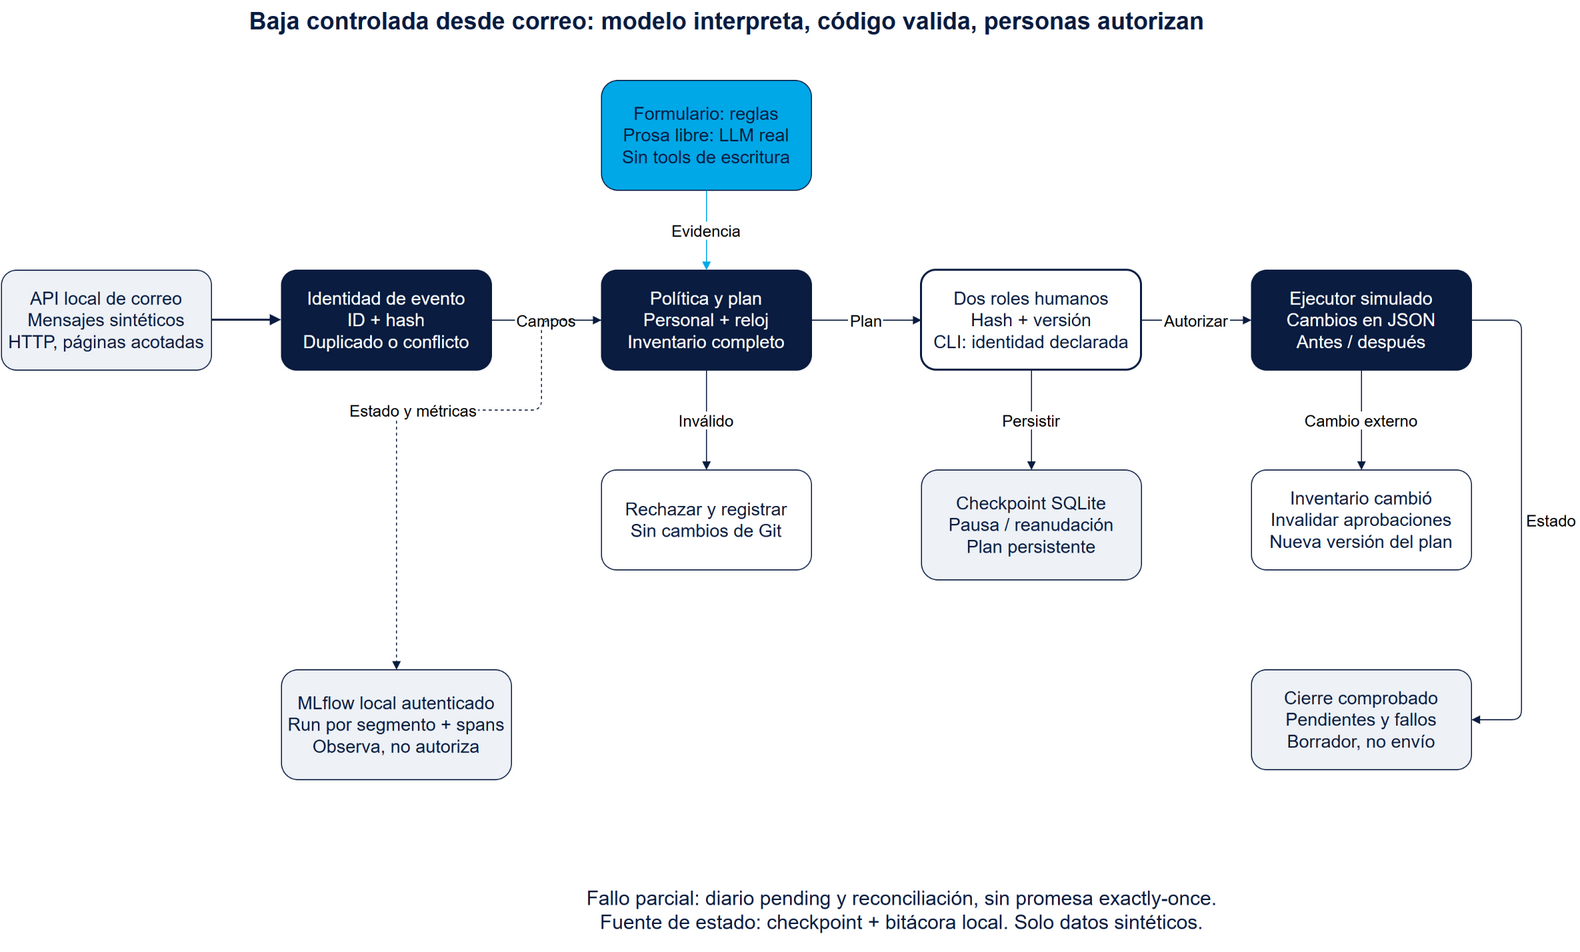

The diagram above was exported from draw.io. Its source (the exported page's mxGraphModel, read from the mxfile embedded in the PNG):
<mxGraphModel dx="1500" dy="900" grid="1" gridSize="10" page="1" pageScale="1" pageWidth="1600" pageHeight="1050">
  <root>
    <mxCell id="0" />
    <mxCell id="1" parent="0" />
    <mxCell id="title" value="Baja controlada desde correo: modelo interpreta, código valida, personas autorizan" style="text;html=1;align=center;fontSize=24;fontColor=#0A1C40;fontStyle=1;" vertex="1" parent="1">
      <mxGeometry x="50" y="20" width="1450" height="70" as="geometry" />
    </mxCell>
    <mxCell id="mail" value="API local de correo&#10;Mensajes sintéticos&#10;HTTP, páginas acotadas" style="rounded=1;whiteSpace=wrap;html=1;fillColor=#EEF2F7;strokeColor=#0A1C40;fontColor=#0A1C40;fontSize=18;" vertex="1" parent="1">
      <mxGeometry x="50" y="290" width="210" height="100" as="geometry" />
    </mxCell>
    <mxCell id="event" value="Identidad de evento&#10;ID + hash&#10;Duplicado o conflicto" style="rounded=1;whiteSpace=wrap;html=1;fillColor=#0A1C40;strokeColor=#0A1C40;fontColor=#FFFFFF;fontSize=18;" vertex="1" parent="1">
      <mxGeometry x="330" y="290" width="210" height="100" as="geometry" />
    </mxCell>
    <mxCell id="policy" value="Política y plan&#10;Personal + reloj&#10;Inventario completo" style="rounded=1;whiteSpace=wrap;html=1;fillColor=#0A1C40;strokeColor=#0A1C40;fontColor=#FFFFFF;fontSize=18;" vertex="1" parent="1">
      <mxGeometry x="650" y="290" width="210" height="100" as="geometry" />
    </mxCell>
    <mxCell id="human" value="Dos roles humanos&#10;Hash + versión&#10;CLI: identidad declarada" style="rounded=1;whiteSpace=wrap;html=1;fillColor=#FFFFFF;strokeColor=#0A1C40;fontColor=#0A1C40;fontSize=18;strokeWidth=2;" vertex="1" parent="1">
      <mxGeometry x="970" y="290" width="220" height="100" as="geometry" />
    </mxCell>
    <mxCell id="execute" value="Ejecutor simulado&#10;Cambios en JSON&#10;Antes / después" style="rounded=1;whiteSpace=wrap;html=1;fillColor=#0A1C40;strokeColor=#0A1C40;fontColor=#FFFFFF;fontSize=18;" vertex="1" parent="1">
      <mxGeometry x="1300" y="290" width="220" height="100" as="geometry" />
    </mxCell>
    <mxCell id="extract" value="Formulario: reglas&#10;Prosa libre: LLM real&#10;Sin tools de escritura" style="rounded=1;whiteSpace=wrap;html=1;fillColor=#00A8E8;strokeColor=#0A1C40;fontColor=#0A1C40;fontSize=18;" vertex="1" parent="1">
      <mxGeometry x="650" y="100" width="210" height="110" as="geometry" />
    </mxCell>
    <mxCell id="reject" value="Rechazar y registrar&#10;Sin cambios de Git" style="rounded=1;whiteSpace=wrap;html=1;fillColor=#FFFFFF;strokeColor=#0A1C40;fontColor=#0A1C40;fontSize=18;" vertex="1" parent="1">
      <mxGeometry x="650" y="490" width="210" height="100" as="geometry" />
    </mxCell>
    <mxCell id="check" value="Checkpoint SQLite&#10;Pausa / reanudación&#10;Plan persistente" style="rounded=1;whiteSpace=wrap;html=1;fillColor=#EEF2F7;strokeColor=#0A1C40;fontColor=#0A1C40;fontSize=18;" vertex="1" parent="1">
      <mxGeometry x="970" y="490" width="220" height="110" as="geometry" />
    </mxCell>
    <mxCell id="close" value="Cierre comprobado&#10;Pendientes y fallos&#10;Borrador, no envío" style="rounded=1;whiteSpace=wrap;html=1;fillColor=#EEF2F7;strokeColor=#0A1C40;fontColor=#0A1C40;fontSize=18;" vertex="1" parent="1">
      <mxGeometry x="1300" y="690" width="220" height="100" as="geometry" />
    </mxCell>
    <mxCell id="stale" value="Inventario cambió&#10;Invalidar aprobaciones&#10;Nueva versión del plan" style="rounded=1;whiteSpace=wrap;html=1;fillColor=#FFFFFF;strokeColor=#0A1C40;fontColor=#0A1C40;fontSize=18;" vertex="1" parent="1">
      <mxGeometry x="1300" y="490" width="220" height="100" as="geometry" />
    </mxCell>
    <mxCell id="track" value="MLflow local autenticado&#10;Run por segmento + spans&#10;Observa, no autoriza" style="rounded=1;whiteSpace=wrap;html=1;fillColor=#EEF2F7;strokeColor=#0A1C40;fontColor=#0A1C40;fontSize=18;" vertex="1" parent="1">
      <mxGeometry x="330" y="690" width="230" height="110" as="geometry" />
    </mxCell>
    <mxCell id="note" value="Fallo parcial: diario pending y reconciliación, sin promesa exactly-once.&#10;Fuente de estado: checkpoint + bitácora local. Solo datos sintéticos." style="text;html=1;align=center;fontSize=20;fontColor=#0A1C40;" vertex="1" parent="1">
      <mxGeometry x="400" y="900" width="1100" height="70" as="geometry" />
    </mxCell>
    <mxCell id="e1" style="edgeStyle=orthogonalEdgeStyle;endArrow=block;strokeColor=#0A1C40;strokeWidth=2;" edge="1" source="mail" target="event" parent="1">
      <mxGeometry relative="1" as="geometry" />
    </mxCell>
    <mxCell id="e2" value="Campos" style="edgeStyle=orthogonalEdgeStyle;endArrow=block;strokeColor=#0A1C40;fontSize=16;" edge="1" source="event" target="policy" parent="1">
      <mxGeometry relative="1" as="geometry" />
    </mxCell>
    <mxCell id="e3" value="Plan" style="edgeStyle=orthogonalEdgeStyle;endArrow=block;strokeColor=#0A1C40;fontSize=16;" edge="1" source="policy" target="human" parent="1">
      <mxGeometry relative="1" as="geometry" />
    </mxCell>
    <mxCell id="e4" value="Autorizar" style="edgeStyle=orthogonalEdgeStyle;endArrow=block;strokeColor=#0A1C40;fontSize=16;" edge="1" source="human" target="execute" parent="1">
      <mxGeometry relative="1" as="geometry" />
    </mxCell>
    <mxCell id="e5" value="Evidencia" style="edgeStyle=orthogonalEdgeStyle;endArrow=block;strokeColor=#00A8E8;fontSize=16;" edge="1" source="extract" target="policy" parent="1">
      <mxGeometry relative="1" as="geometry" />
    </mxCell>
    <mxCell id="e6" value="Inválido" style="edgeStyle=orthogonalEdgeStyle;endArrow=block;strokeColor=#0A1C40;fontSize=16;" edge="1" source="policy" target="reject" parent="1">
      <mxGeometry relative="1" as="geometry" />
    </mxCell>
    <mxCell id="e7" value="Persistir" style="edgeStyle=orthogonalEdgeStyle;endArrow=block;strokeColor=#0A1C40;fontSize=16;" edge="1" source="human" target="check" parent="1">
      <mxGeometry relative="1" as="geometry" />
    </mxCell>
    <mxCell id="e8" value="Cambio externo" style="edgeStyle=orthogonalEdgeStyle;endArrow=block;strokeColor=#0A1C40;fontSize=16;" edge="1" source="execute" target="stale" parent="1">
      <mxGeometry relative="1" as="geometry" />
    </mxCell>
    <mxCell id="e9" value="Estado" style="edgeStyle=orthogonalEdgeStyle;endArrow=block;strokeColor=#0A1C40;fontSize=16;exitX=1;exitY=0.5;entryX=1;entryY=0.5;" edge="1" source="execute" target="close" parent="1">
      <mxGeometry relative="1" as="geometry">
        <Array as="points">
          <mxPoint x="1570" y="340" />
          <mxPoint x="1570" y="740" />
        </Array>
        <mxPoint x="30" y="0" as="offset" />
      </mxGeometry>
    </mxCell>
    <mxCell id="e10" value="Estado y métricas" style="edgeStyle=orthogonalEdgeStyle;endArrow=block;dashed=1;strokeColor=#0A1C40;fontSize=16;exitX=0;exitY=0.5;entryX=0.5;entryY=0;" edge="1" source="policy" target="track" parent="1">
      <mxGeometry relative="1" as="geometry">
        <Array as="points">
          <mxPoint x="590" y="430" />
          <mxPoint x="445" y="430" />
        </Array>
      </mxGeometry>
    </mxCell>
  </root>
</mxGraphModel>